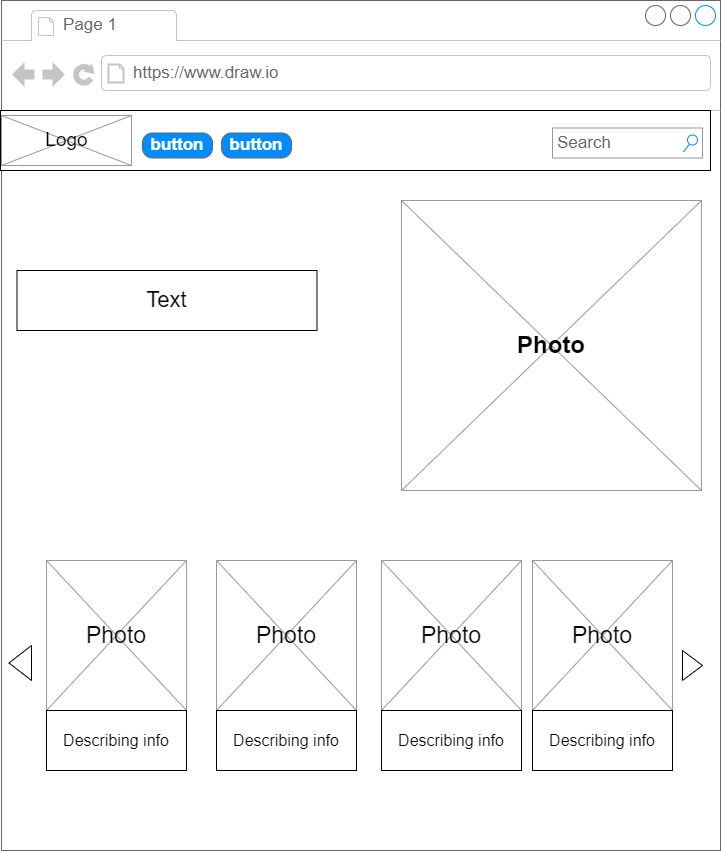

The diagram above was exported from draw.io. Its source (the exported page's mxGraphModel, read from the mxfile embedded in the PNG):
<mxGraphModel dx="1038" dy="547" grid="1" gridSize="10" guides="1" tooltips="1" connect="1" arrows="1" fold="1" page="1" pageScale="1" pageWidth="827" pageHeight="1169" math="0" shadow="0">
  <root>
    <mxCell id="0" />
    <mxCell id="1" parent="0" />
    <mxCell id="oXrhaePDQEPoaSzuTYj9-2" value="" style="strokeWidth=1;shadow=0;dashed=0;align=center;html=1;shape=mxgraph.mockup.containers.browserWindow;rSize=0;strokeColor=#666666;strokeColor2=#008cff;strokeColor3=#c4c4c4;mainText=,;recursiveResize=0;" vertex="1" parent="1">
      <mxGeometry x="50" width="719" height="850" as="geometry" />
    </mxCell>
    <mxCell id="oXrhaePDQEPoaSzuTYj9-3" value="Page 1" style="strokeWidth=1;shadow=0;dashed=0;align=center;html=1;shape=mxgraph.mockup.containers.anchor;fontSize=17;fontColor=#666666;align=left;" vertex="1" parent="oXrhaePDQEPoaSzuTYj9-2">
      <mxGeometry x="60" y="12" width="110" height="26" as="geometry" />
    </mxCell>
    <mxCell id="oXrhaePDQEPoaSzuTYj9-4" value="https://www.draw.io" style="strokeWidth=1;shadow=0;dashed=0;align=center;html=1;shape=mxgraph.mockup.containers.anchor;rSize=0;fontSize=17;fontColor=#666666;align=left;" vertex="1" parent="oXrhaePDQEPoaSzuTYj9-2">
      <mxGeometry x="130" y="60" width="250" height="26" as="geometry" />
    </mxCell>
    <mxCell id="oXrhaePDQEPoaSzuTYj9-5" value="" style="rounded=0;whiteSpace=wrap;html=1;" vertex="1" parent="oXrhaePDQEPoaSzuTYj9-2">
      <mxGeometry x="-1" y="110" width="710" height="60" as="geometry" />
    </mxCell>
    <mxCell id="oXrhaePDQEPoaSzuTYj9-8" value="" style="verticalLabelPosition=bottom;shadow=0;dashed=0;align=center;html=1;verticalAlign=top;strokeWidth=1;shape=mxgraph.mockup.graphics.simpleIcon;strokeColor=#999999;" vertex="1" parent="oXrhaePDQEPoaSzuTYj9-2">
      <mxGeometry y="115" width="130" height="50" as="geometry" />
    </mxCell>
    <mxCell id="oXrhaePDQEPoaSzuTYj9-9" value="&lt;font style=&quot;font-size: 19px&quot;&gt;Logo&lt;/font&gt;" style="text;html=1;strokeColor=none;fillColor=none;align=center;verticalAlign=middle;whiteSpace=wrap;rounded=0;" vertex="1" parent="oXrhaePDQEPoaSzuTYj9-2">
      <mxGeometry x="32.5" y="122.5" width="65" height="35" as="geometry" />
    </mxCell>
    <mxCell id="oXrhaePDQEPoaSzuTYj9-11" value="button" style="strokeWidth=1;shadow=0;dashed=0;align=center;html=1;shape=mxgraph.mockup.buttons.button;strokeColor=#666666;fontColor=#ffffff;mainText=;buttonStyle=round;fontSize=17;fontStyle=1;fillColor=#008cff;whiteSpace=wrap;" vertex="1" parent="oXrhaePDQEPoaSzuTYj9-2">
      <mxGeometry x="141" y="132.5" width="70" height="25" as="geometry" />
    </mxCell>
    <mxCell id="oXrhaePDQEPoaSzuTYj9-12" value="button" style="strokeWidth=1;shadow=0;dashed=0;align=center;html=1;shape=mxgraph.mockup.buttons.button;strokeColor=#666666;fontColor=#ffffff;mainText=;buttonStyle=round;fontSize=17;fontStyle=1;fillColor=#008cff;whiteSpace=wrap;" vertex="1" parent="oXrhaePDQEPoaSzuTYj9-2">
      <mxGeometry x="220" y="132.5" width="70" height="25" as="geometry" />
    </mxCell>
    <mxCell id="oXrhaePDQEPoaSzuTYj9-13" value="Search" style="strokeWidth=1;shadow=0;dashed=0;align=center;html=1;shape=mxgraph.mockup.forms.searchBox;strokeColor=#999999;mainText=;strokeColor2=#008cff;fontColor=#666666;fontSize=17;align=left;spacingLeft=3;" vertex="1" parent="oXrhaePDQEPoaSzuTYj9-2">
      <mxGeometry x="551" y="127.5" width="150" height="30" as="geometry" />
    </mxCell>
    <mxCell id="oXrhaePDQEPoaSzuTYj9-14" value="" style="verticalLabelPosition=bottom;shadow=0;dashed=0;align=center;html=1;verticalAlign=top;strokeWidth=1;shape=mxgraph.mockup.graphics.simpleIcon;strokeColor=#999999;" vertex="1" parent="oXrhaePDQEPoaSzuTYj9-2">
      <mxGeometry x="400" y="200" width="300" height="290" as="geometry" />
    </mxCell>
    <mxCell id="oXrhaePDQEPoaSzuTYj9-15" value="&lt;h1&gt;Photo&lt;/h1&gt;" style="text;html=1;strokeColor=none;fillColor=none;align=center;verticalAlign=middle;whiteSpace=wrap;rounded=0;" vertex="1" parent="oXrhaePDQEPoaSzuTYj9-2">
      <mxGeometry x="520" y="330" width="60" height="30" as="geometry" />
    </mxCell>
    <mxCell id="oXrhaePDQEPoaSzuTYj9-17" value="" style="rounded=0;whiteSpace=wrap;html=1;" vertex="1" parent="oXrhaePDQEPoaSzuTYj9-2">
      <mxGeometry x="15.5" y="270" width="300" height="60" as="geometry" />
    </mxCell>
    <mxCell id="oXrhaePDQEPoaSzuTYj9-16" value="&lt;font style=&quot;font-size: 22px&quot;&gt;Text&lt;/font&gt;" style="text;html=1;strokeColor=none;fillColor=none;align=center;verticalAlign=middle;whiteSpace=wrap;rounded=0;" vertex="1" parent="oXrhaePDQEPoaSzuTYj9-2">
      <mxGeometry x="91" y="285" width="149" height="30" as="geometry" />
    </mxCell>
    <mxCell id="oXrhaePDQEPoaSzuTYj9-23" value="" style="group" vertex="1" connectable="0" parent="oXrhaePDQEPoaSzuTYj9-2">
      <mxGeometry x="45" y="560" width="140" height="210" as="geometry" />
    </mxCell>
    <mxCell id="oXrhaePDQEPoaSzuTYj9-18" value="" style="verticalLabelPosition=bottom;shadow=0;dashed=0;align=center;html=1;verticalAlign=top;strokeWidth=1;shape=mxgraph.mockup.graphics.simpleIcon;strokeColor=#999999;" vertex="1" parent="oXrhaePDQEPoaSzuTYj9-23">
      <mxGeometry width="140" height="150" as="geometry" />
    </mxCell>
    <mxCell id="oXrhaePDQEPoaSzuTYj9-19" value="" style="rounded=0;whiteSpace=wrap;html=1;" vertex="1" parent="oXrhaePDQEPoaSzuTYj9-23">
      <mxGeometry y="150" width="140" height="60" as="geometry" />
    </mxCell>
    <mxCell id="oXrhaePDQEPoaSzuTYj9-20" value="&lt;font style=&quot;font-size: 23px&quot;&gt;Photo&lt;/font&gt;" style="text;html=1;strokeColor=none;fillColor=none;align=center;verticalAlign=middle;whiteSpace=wrap;rounded=0;" vertex="1" parent="oXrhaePDQEPoaSzuTYj9-23">
      <mxGeometry x="40" y="60" width="60" height="30" as="geometry" />
    </mxCell>
    <mxCell id="oXrhaePDQEPoaSzuTYj9-21" value="&lt;font style=&quot;font-size: 16px&quot;&gt;Describing info&lt;/font&gt;" style="text;html=1;strokeColor=none;fillColor=none;align=center;verticalAlign=middle;whiteSpace=wrap;rounded=0;" vertex="1" parent="oXrhaePDQEPoaSzuTYj9-23">
      <mxGeometry x="10" y="150" width="120" height="60" as="geometry" />
    </mxCell>
    <mxCell id="oXrhaePDQEPoaSzuTYj9-29" value="" style="group" vertex="1" connectable="0" parent="oXrhaePDQEPoaSzuTYj9-2">
      <mxGeometry x="380" y="560" width="140" height="210" as="geometry" />
    </mxCell>
    <mxCell id="oXrhaePDQEPoaSzuTYj9-30" value="" style="verticalLabelPosition=bottom;shadow=0;dashed=0;align=center;html=1;verticalAlign=top;strokeWidth=1;shape=mxgraph.mockup.graphics.simpleIcon;strokeColor=#999999;" vertex="1" parent="oXrhaePDQEPoaSzuTYj9-29">
      <mxGeometry width="140" height="150" as="geometry" />
    </mxCell>
    <mxCell id="oXrhaePDQEPoaSzuTYj9-31" value="" style="rounded=0;whiteSpace=wrap;html=1;" vertex="1" parent="oXrhaePDQEPoaSzuTYj9-29">
      <mxGeometry y="150" width="140" height="60" as="geometry" />
    </mxCell>
    <mxCell id="oXrhaePDQEPoaSzuTYj9-32" value="&lt;font style=&quot;font-size: 23px&quot;&gt;Photo&lt;/font&gt;" style="text;html=1;strokeColor=none;fillColor=none;align=center;verticalAlign=middle;whiteSpace=wrap;rounded=0;" vertex="1" parent="oXrhaePDQEPoaSzuTYj9-29">
      <mxGeometry x="40" y="60" width="60" height="30" as="geometry" />
    </mxCell>
    <mxCell id="oXrhaePDQEPoaSzuTYj9-33" value="&lt;font style=&quot;font-size: 16px&quot;&gt;Describing info&lt;/font&gt;" style="text;html=1;strokeColor=none;fillColor=none;align=center;verticalAlign=middle;whiteSpace=wrap;rounded=0;" vertex="1" parent="oXrhaePDQEPoaSzuTYj9-29">
      <mxGeometry x="10" y="150" width="120" height="60" as="geometry" />
    </mxCell>
    <mxCell id="oXrhaePDQEPoaSzuTYj9-34" value="" style="group" vertex="1" connectable="0" parent="oXrhaePDQEPoaSzuTYj9-2">
      <mxGeometry x="531" y="560" width="140" height="210" as="geometry" />
    </mxCell>
    <mxCell id="oXrhaePDQEPoaSzuTYj9-35" value="" style="verticalLabelPosition=bottom;shadow=0;dashed=0;align=center;html=1;verticalAlign=top;strokeWidth=1;shape=mxgraph.mockup.graphics.simpleIcon;strokeColor=#999999;" vertex="1" parent="oXrhaePDQEPoaSzuTYj9-34">
      <mxGeometry width="140" height="150" as="geometry" />
    </mxCell>
    <mxCell id="oXrhaePDQEPoaSzuTYj9-36" value="" style="rounded=0;whiteSpace=wrap;html=1;" vertex="1" parent="oXrhaePDQEPoaSzuTYj9-34">
      <mxGeometry y="150" width="140" height="60" as="geometry" />
    </mxCell>
    <mxCell id="oXrhaePDQEPoaSzuTYj9-37" value="&lt;font style=&quot;font-size: 23px&quot;&gt;Photo&lt;/font&gt;" style="text;html=1;strokeColor=none;fillColor=none;align=center;verticalAlign=middle;whiteSpace=wrap;rounded=0;" vertex="1" parent="oXrhaePDQEPoaSzuTYj9-34">
      <mxGeometry x="40" y="60" width="60" height="30" as="geometry" />
    </mxCell>
    <mxCell id="oXrhaePDQEPoaSzuTYj9-38" value="&lt;font style=&quot;font-size: 16px&quot;&gt;Describing info&lt;/font&gt;" style="text;html=1;strokeColor=none;fillColor=none;align=center;verticalAlign=middle;whiteSpace=wrap;rounded=0;" vertex="1" parent="oXrhaePDQEPoaSzuTYj9-34">
      <mxGeometry x="10" y="150" width="120" height="60" as="geometry" />
    </mxCell>
    <mxCell id="oXrhaePDQEPoaSzuTYj9-24" value="" style="group" vertex="1" connectable="0" parent="oXrhaePDQEPoaSzuTYj9-2">
      <mxGeometry x="215" y="560" width="140" height="210" as="geometry" />
    </mxCell>
    <mxCell id="oXrhaePDQEPoaSzuTYj9-25" value="" style="verticalLabelPosition=bottom;shadow=0;dashed=0;align=center;html=1;verticalAlign=top;strokeWidth=1;shape=mxgraph.mockup.graphics.simpleIcon;strokeColor=#999999;" vertex="1" parent="oXrhaePDQEPoaSzuTYj9-24">
      <mxGeometry width="140" height="150" as="geometry" />
    </mxCell>
    <mxCell id="oXrhaePDQEPoaSzuTYj9-26" value="" style="rounded=0;whiteSpace=wrap;html=1;" vertex="1" parent="oXrhaePDQEPoaSzuTYj9-24">
      <mxGeometry y="150" width="140" height="60" as="geometry" />
    </mxCell>
    <mxCell id="oXrhaePDQEPoaSzuTYj9-27" value="&lt;font style=&quot;font-size: 23px&quot;&gt;Photo&lt;/font&gt;" style="text;html=1;strokeColor=none;fillColor=none;align=center;verticalAlign=middle;whiteSpace=wrap;rounded=0;" vertex="1" parent="oXrhaePDQEPoaSzuTYj9-24">
      <mxGeometry x="40" y="60" width="60" height="30" as="geometry" />
    </mxCell>
    <mxCell id="oXrhaePDQEPoaSzuTYj9-28" value="&lt;font style=&quot;font-size: 16px&quot;&gt;Describing info&lt;/font&gt;" style="text;html=1;strokeColor=none;fillColor=none;align=center;verticalAlign=middle;whiteSpace=wrap;rounded=0;" vertex="1" parent="oXrhaePDQEPoaSzuTYj9-24">
      <mxGeometry x="10" y="150" width="120" height="60" as="geometry" />
    </mxCell>
    <mxCell id="oXrhaePDQEPoaSzuTYj9-40" value="" style="triangle;whiteSpace=wrap;html=1;fontSize=23;" vertex="1" parent="oXrhaePDQEPoaSzuTYj9-2">
      <mxGeometry x="681" y="650" width="20" height="30" as="geometry" />
    </mxCell>
    <mxCell id="oXrhaePDQEPoaSzuTYj9-43" value="" style="triangle;whiteSpace=wrap;html=1;fontSize=23;direction=west;" vertex="1" parent="oXrhaePDQEPoaSzuTYj9-2">
      <mxGeometry x="7.5" y="645" width="22.5" height="35" as="geometry" />
    </mxCell>
  </root>
</mxGraphModel>